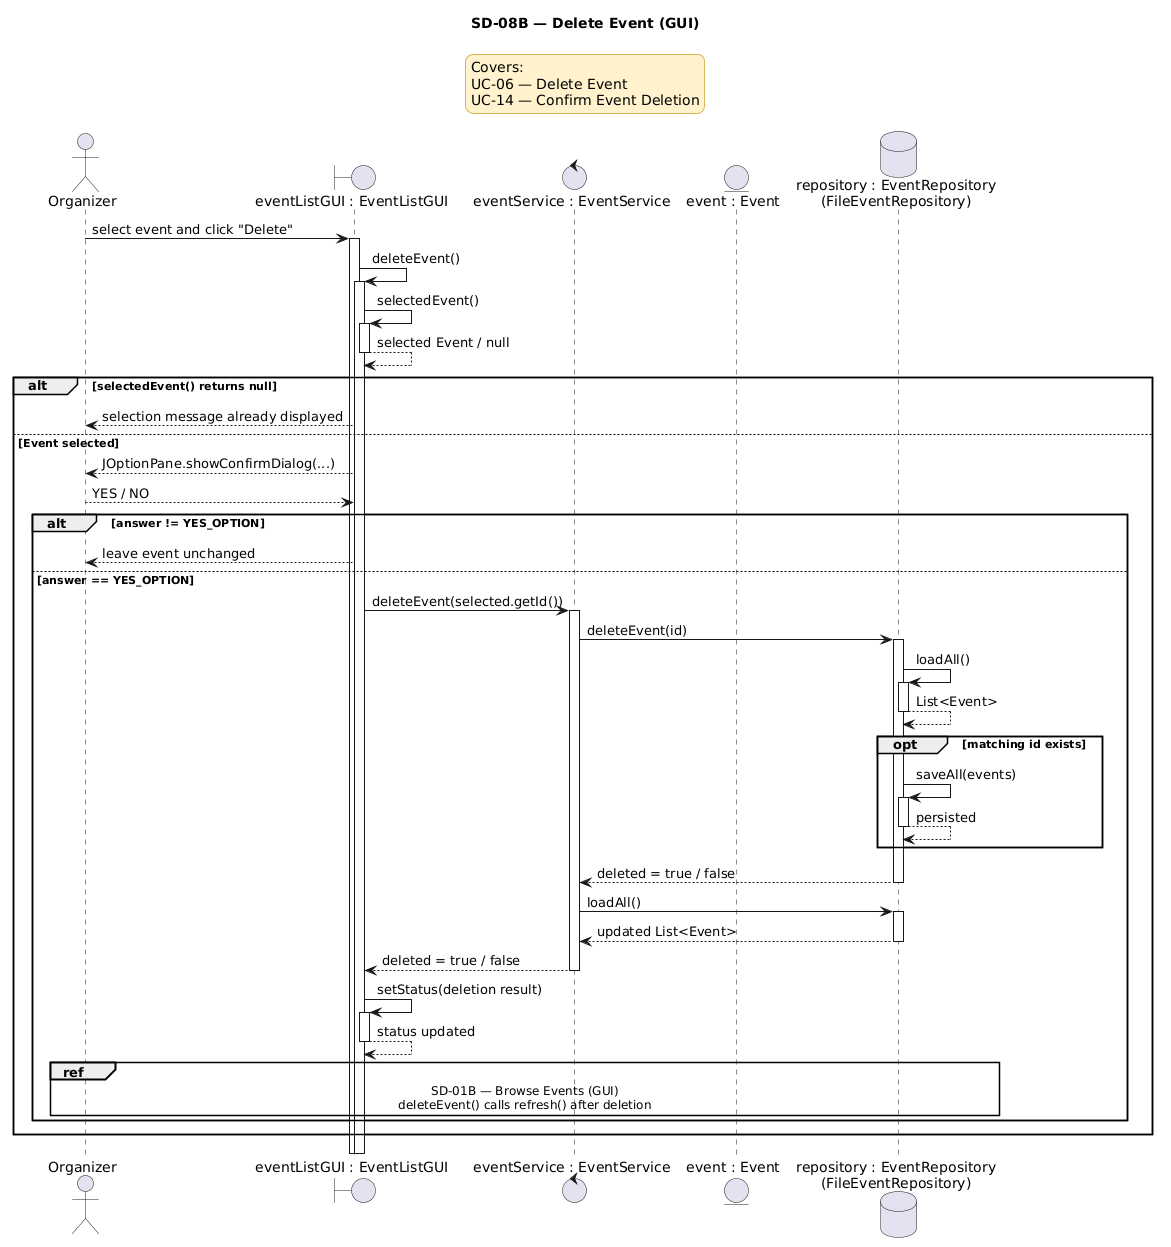

The diagram above was rendered by PlantUML. Its source (embedded in the PNG):
@startuml
title SD-08B — Delete Event (GUI)

<style>
legend {
    BackgroundColor #FFF2CC
    LineColor #D6B656
    FontColor black
}
</style>

legend top center
Covers:
UC-06 — Delete Event
UC-14 — Confirm Event Deletion
endlegend

actor Organizer
boundary "eventListGUI : EventListGUI" as EventListGUI
control "eventService : EventService" as EventService
entity "event : Event" as Event
database "repository : EventRepository\n(FileEventRepository)" as EventRepository

Organizer -> EventListGUI : select event and click "Delete"
activate EventListGUI
EventListGUI -> EventListGUI : deleteEvent()
activate EventListGUI
EventListGUI -> EventListGUI : selectedEvent()
activate EventListGUI
EventListGUI --> EventListGUI : selected Event / null
deactivate EventListGUI

alt selectedEvent() returns null
    EventListGUI --> Organizer : selection message already displayed
else Event selected
    EventListGUI --> Organizer : JOptionPane.showConfirmDialog(...)
    Organizer --> EventListGUI : YES / NO
    alt answer != YES_OPTION
        EventListGUI --> Organizer : leave event unchanged
    else answer == YES_OPTION
        EventListGUI -> EventService : deleteEvent(selected.getId())
        activate EventService
        EventService -> EventRepository : deleteEvent(id)
        activate EventRepository
        EventRepository -> EventRepository : loadAll()
        activate EventRepository
        EventRepository --> EventRepository : List<Event>
        deactivate EventRepository
        opt matching id exists
            EventRepository -> EventRepository : saveAll(events)
            activate EventRepository
            EventRepository --> EventRepository : persisted
            deactivate EventRepository
        end
        EventRepository --> EventService : deleted = true / false
        deactivate EventRepository
        EventService -> EventRepository : loadAll()
        activate EventRepository
        EventRepository --> EventService : updated List<Event>
        deactivate EventRepository
        EventService --> EventListGUI : deleted = true / false
        deactivate EventService
        EventListGUI -> EventListGUI : setStatus(deletion result)
        activate EventListGUI
        EventListGUI --> EventListGUI : status updated
        deactivate EventListGUI
        ref over Organizer, EventRepository
        SD-01B — Browse Events (GUI)
        deleteEvent() calls refresh() after deletion
        end ref
    end
end

deactivate EventListGUI
deactivate EventListGUI
@enduml